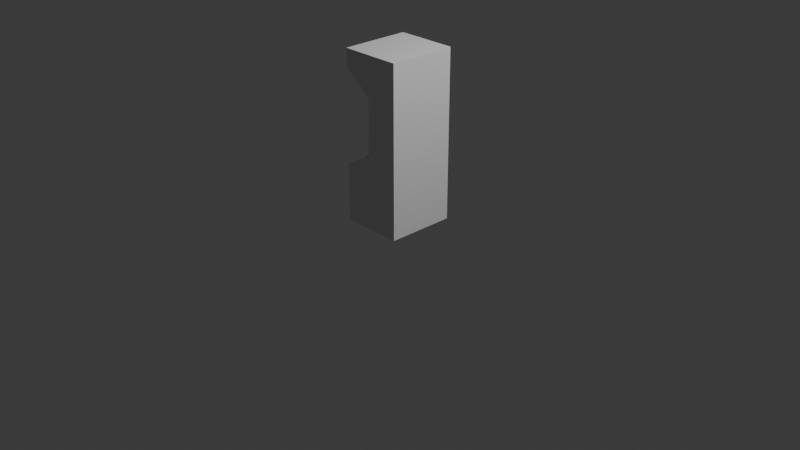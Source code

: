 # Source: arcade.blend  (saved by Blender 4.5.90; exported with 4.5.12 LTS)
import bpy
from mathutils import Matrix  # noqa: F401  (used for matrix-valued properties, if any)

bpy.ops.wm.read_factory_settings(use_empty=True)
scene = bpy.context.scene
scene.name = 'Scene'

# ---- collections
col_collection = bpy.data.collections.new('Collection'); scene.collection.children.link(col_collection)
col_arcade_machine = bpy.data.collections.new('Arcade Machine'); scene.collection.children.link(col_arcade_machine)

# ---- world
world_world = bpy.data.worlds.new('World'); scene.world = world_world
world_world.use_nodes = True; world_world.node_tree.nodes.clear()
_N = world_world.node_tree.nodes; _L = world_world.node_tree.links
n0 = _N.new('ShaderNodeOutputWorld'); n0.name = 'World Output'; n0.location = (200, 100)
n1 = _N.new('ShaderNodeBackground'); n1.name = 'Background'; n1.location = (-200, 100)
n1.inputs[0].default_value = (0.05088, 0.05088, 0.05088, 1.0)
_L.new(n1.outputs[0], n0.inputs[0])
n0.is_active_output = True
world_world.color = (0.05088, 0.05088, 0.05088)
world_world.sun_shadow_jitter_overblur = 0.0

# ---- cameras
cam_camera = bpy.data.cameras.new('Camera')
cam_camera.clip_end = 100.0
cam_camera.ortho_scale = 7.314

# ---- lights
light_light = bpy.data.lights.new('Light', 'POINT')
light_light.energy = 1000.0
light_light.shadow_soft_size = 0.1

# ---- meshes
me_plane_002 = bpy.data.meshes.new('Plane.002')
me_plane_002.from_pydata([(-0.01899, -1.027, 2.483), (-0.01899, 0.9957, 2.483), (-0.01899, 0.9957, 4.166), (-0.01899, -1.027, 4.166), (-0.7486, -0.3632, 2.038), (-0.7675, -0.3626, 2.082), (-0.7246, -0.3669, 2.049), (-0.7435, -0.3663, 2.093), (-0.7018, -0.3757, 2.059), (-0.7207, -0.375, 2.103), (-0.681, -0.3891, 2.068), (-0.6999, -0.3884, 2.112), (-0.6631, -0.4067, 2.076), (-0.682, -0.406, 2.12), (-0.6486, -0.4278, 2.082), (-0.6676, -0.4271, 2.126), (-0.6383, -0.4515, 2.087), (-0.6572, -0.4509, 2.131), (-0.6324, -0.4771, 2.09), (-0.6513, -0.4764, 2.134), (-0.6312, -0.5034, 2.091), (-0.6501, -0.5028, 2.135), (-0.6347, -0.5295, 2.09), (-0.6536, -0.5289, 2.134), (-0.6429, -0.5544, 2.087), (-0.6618, -0.5538, 2.131), (-0.6553, -0.5771, 2.082), (-0.6743, -0.5765, 2.126), (-0.6716, -0.5968, 2.075), (-0.6905, -0.5961, 2.119), (-0.6911, -0.6126, 2.067), (-0.71, -0.612, 2.111), (-0.7129, -0.624, 2.058), (-0.7319, -0.6234, 2.101), (-0.7364, -0.6306, 2.048), (-0.7554, -0.63, 2.091), (-0.7606, -0.6321, 2.037), (-0.7796, -0.6314, 2.081), (-0.7846, -0.6284, 2.027), (-0.8035, -0.6277, 2.071), (-0.8074, -0.6196, 2.017), (-0.8263, -0.619, 2.061), (-0.8282, -0.6062, 2.008), (-0.8471, -0.6055, 2.052), (-0.8461, -0.5886, 2.0), (-0.8651, -0.588, 2.044), (-0.8606, -0.5675, 1.993), (-0.8795, -0.5669, 2.037), (-0.8709, -0.5438, 1.988), (-0.8899, -0.5431, 2.032), (-0.8768, -0.5182, 1.985), (-0.8958, -0.5175, 2.029), (-0.878, -0.4919, 1.984), (-0.897, -0.4912, 2.028), (-0.8745, -0.4658, 1.986), (-0.8934, -0.4651, 2.029), (-0.8663, -0.4409, 1.989), (-0.8852, -0.4402, 2.033), (-0.8539, -0.4182, 1.994), (-0.8728, -0.4175, 2.038), (-0.8376, -0.3985, 2.0), (-0.8565, -0.3978, 2.044), (-0.8182, -0.3827, 2.009), (-0.8371, -0.382, 2.052), (-0.7963, -0.3712, 2.018), (-0.8152, -0.3706, 2.062), (-0.7728, -0.3647, 2.028), (-0.7917, -0.364, 2.072)], [], [(1, 0, 3, 2), (4, 5, 7, 6), (6, 7, 9, 8), (8, 9, 11, 10), (10, 11, 13, 12), (12, 13, 15, 14), (14, 15, 17, 16), (16, 17, 19, 18), (18, 19, 21, 20), (20, 21, 23, 22), (22, 23, 25, 24), (24, 25, 27, 26), (26, 27, 29, 28), (28, 29, 31, 30), (30, 31, 33, 32), (32, 33, 35, 34), (34, 35, 37, 36), (36, 37, 39, 38), (38, 39, 41, 40), (40, 41, 43, 42), (42, 43, 45, 44), (44, 45, 47, 46), (46, 47, 49, 48), (48, 49, 51, 50), (50, 51, 53, 52), (52, 53, 55, 54), (54, 55, 57, 56), (56, 57, 59, 58), (58, 59, 61, 60), (60, 61, 63, 62), (62, 63, 65, 64), (7, 5, 67, 65, 63, 61, 59, 57, 55, 53, 51, 49, 47, 45, 43, 41, 39, 37, 35, 33, 31, 29, 27, 25, 23, 21, 19, 17, 15, 13, 11, 9), (64, 65, 67, 66), (66, 67, 5, 4), (4, 6, 8, 10, 12, 14, 16, 18, 20, 22, 24, 26, 28, 30, 32, 34, 36, 38, 40, 42, 44, 46, 48, 50, 52, 54, 56, 58, 60, 62, 64, 66)])
_uv = me_plane_002.uv_layers.new(name='UVMap')
_uv.uv.foreach_set('vector', [0.0, 0.9272, 0.0, 0.07278, 0.0, 0.07278, 0.0, 0.9272, 1.0, 0.5, 1.0, 1.0, 0.9688, 1.0, 0.9688, 0.5, 0.9688, 0.5, 0.9688, 1.0, 0.9375, 1.0, 0.9375, 0.5, 0.9375, 0.5, 0.9375, 1.0, 0.9062, 1.0, 0.9062, 0.5, 0.9062, 0.5, 0.9062, 1.0, 0.875, 1.0, 0.875, 0.5, 0.875, 0.5, 0.875, 1.0, 0.8438, 1.0, 0.8438, 0.5, 0.8438, 0.5, 0.8438, 1.0, 0.8125, 1.0, 0.8125, 0.5, 0.8125, 0.5, 0.8125, 1.0, 0.7812, 1.0, 0.7812, 0.5, 0.7812, 0.5, 0.7812, 1.0, 0.75, 1.0, 0.75, 0.5, 0.75, 0.5, 0.75, 1.0, 0.7188, 1.0, 0.7188, 0.5, 0.7188, 0.5, 0.7188, 1.0, 0.6875, 1.0, 0.6875, 0.5, 0.6875, 0.5, 0.6875, 1.0, 0.6562, 1.0, 0.6562, 0.5, 0.6562, 0.5, 0.6562, 1.0, 0.625, 1.0, 0.625, 0.5, 0.625, 0.5, 0.625, 1.0, 0.5938, 1.0, 0.5938, 0.5, 0.5938, 0.5, 0.5938, 1.0, 0.5625, 1.0, 0.5625, 0.5, 0.5625, 0.5, 0.5625, 1.0, 0.5312, 1.0, 0.5312, 0.5, 0.5312, 0.5, 0.5312, 1.0, 0.5, 1.0, 0.5, 0.5, 0.5, 0.5, 0.5, 1.0, 0.4688, 1.0, 0.4688, 0.5, 0.4688, 0.5, 0.4688, 1.0, 0.4375, 1.0, 0.4375, 0.5, 0.4375, 0.5, 0.4375, 1.0, 0.4062, 1.0, 0.4062, 0.5, 0.4062, 0.5, 0.4062, 1.0, 0.375, 1.0, 0.375, 0.5, 0.375, 0.5, 0.375, 1.0, 0.3438, 1.0, 0.3438, 0.5, 0.3438, 0.5, 0.3438, 1.0, 0.3125, 1.0, 0.3125, 0.5, 0.3125, 0.5, 0.3125, 1.0, 0.2812, 1.0, 0.2812, 0.5, 0.2812, 0.5, 0.2812, 1.0, 0.25, 1.0, 0.25, 0.5, 0.25, 0.5, 0.25, 1.0, 0.2188, 1.0, 0.2188, 0.5, 0.2188, 0.5, 0.2188, 1.0, 0.1875, 1.0, 0.1875, 0.5, 0.1875, 0.5, 0.1875, 1.0, 0.1562, 1.0, 0.1562, 0.5, 0.1562, 0.5, 0.1562, 1.0, 0.125, 1.0, 0.125, 0.5, 0.125, 0.5, 0.125, 1.0, 0.09375, 1.0, 0.09375, 0.5, 0.09375, 0.5, 0.09375, 1.0, 0.0625, 1.0, 0.0625, 0.5, 0.2968, 0.4854, 0.25, 0.49, 0.2032, 0.4854, 0.1582, 0.4717, 0.1167, 0.4496, 0.08029, 0.4197, 0.05045, 0.3833, 0.02827, 0.3418, 0.01461, 0.2968, 0.01, 0.25, 0.01461, 0.2032, 0.02827, 0.1582, 0.05045, 0.1167, 0.08029, 0.08029, 0.1167, 0.05045, 0.1582, 0.02827, 0.2032, 0.01461, 0.25, 0.01, 0.2968, 0.01461, 0.3418, 0.02827, 0.3833, 0.05045, 0.4197, 0.08029, 0.4496, 0.1167, 0.4717, 0.1582, 0.4854, 0.2032, 0.49, 0.25, 0.4854, 0.2968, 0.4717, 0.3418, 0.4496, 0.3833, 0.4197, 0.4197, 0.3833, 0.4496, 0.3418, 0.4717, 0.0625, 0.5, 0.0625, 1.0, 0.03125, 1.0, 0.03125, 0.5, 0.03125, 0.5, 0.03125, 1.0, 0.0, 1.0, 0.0, 0.5, 0.75, 0.49, 0.7968, 0.4854, 0.8418, 0.4717, 0.8833, 0.4496, 0.9197, 0.4197, 0.9496, 0.3833, 0.9717, 0.3418, 0.9854, 0.2968, 0.99, 0.25, 0.9854, 0.2032, 0.9717, 0.1582, 0.9496, 0.1167, 0.9197, 0.08029, 0.8833, 0.05045, 0.8418, 0.02827, 0.7968, 0.01461, 0.75, 0.01, 0.7032, 0.01461, 0.6582, 0.02827, 0.6167, 0.05045, 0.5803, 0.08029, 0.5504, 0.1167, 0.5283, 0.1582, 0.5146, 0.2032, 0.51, 0.25, 0.5146, 0.2968, 0.5283, 0.3418, 0.5504, 0.3833, 0.5803, 0.4197, 0.6167, 0.4496, 0.6582, 0.4717, 0.7032, 0.4854])
me_plane_002.update()
me_plane_001 = bpy.data.meshes.new('Plane.001')
me_plane_001.from_pydata([(-0.07466, 1.104, 4.262), (-0.07466, -1.156, 4.262), (1.0, -1.156, 4.262), (1.0, 1.104, 4.262), (1.0, 1.104, 1.918), (1.0, -1.156, 1.918), (-1.0, -1.156, 1.918), (-1.0, 1.104, 1.918), (1.0, 1.104, 2.387), (-0.07466, -1.156, 2.387), (1.0, -1.156, 2.387), (-0.07466, 1.104, 2.387), (-1.0, 1.104, 4.969), (-1.0, -1.156, 4.969), (1.0, -1.156, 4.969), (1.0, 1.104, 4.969), (-0.07466, 0.9397, 2.532), (-0.07466, -0.9918, 2.532), (-0.07466, -0.9918, 4.117), (-0.07466, 0.9397, 4.117), (-0.01899, -0.9918, 2.532), (-0.01899, 0.9397, 2.532), (-0.01899, 0.9397, 4.117), (-0.01899, -0.9918, 4.117), (-1.0, 1.104, 5.544), (-1.0, -1.156, 5.544), (1.0, -1.156, 5.544), (1.0, 1.104, 5.544), (-1.0, 1.104, 1.918), (1.0, 1.104, 1.918), (1.0, -1.156, 1.449), (-1.0, 1.104, 1.449), (1.0, 1.104, 1.449), (-1.0, -1.156, 1.449), (-1.0, 1.104, 1.449), (1.0, 1.104, 1.449), (1.0, 1.104, 2.384e-07), (-1.0, 1.104, 2.384e-07), (1.0, -1.156, 2.384e-07), (-1.0, -1.156, 2.384e-07), (1.0, -1.156, 1.449), (-1.0, -1.156, 1.449), (-1.0, 1.104, 1.449), (-1.0, 1.104, 1.449), (1.0, 1.104, 1.449), (1.0, 1.104, 1.449), (1.0, -1.156, 1.449), (-1.0, -1.156, 1.449), (-1.0, 1.104, 1.449), (1.0, 1.104, 1.449), (-1.0, 1.104, 1.449), (1.0, 1.104, 1.449), (1.0, 1.104, 1.449), (1.0, 1.104, 1.449), (-1.0, -1.156, 1.449), (-1.0, 1.104, 1.449), (1.0, -1.156, 1.449), (1.0, 1.104, 1.449), (1.0, -1.156, 1.449), (-1.0, 1.104, 1.449), (1.0, 1.104, 1.449), (-1.0, -1.156, 1.449), (-1.0, 1.104, 1.449), (1.0, 1.104, 2.384e-07), (-1.0, 1.104, 2.384e-07)], [], [(2, 3, 15, 14), (10, 8, 3, 2), (17, 18, 23, 20), (8, 11, 0, 3), (9, 10, 2, 1), (33, 30, 5, 6), (31, 33, 6, 7), (30, 32, 4, 5), (6, 5, 10, 9), (4, 7, 11, 8), (7, 6, 9, 11), (5, 4, 8, 10), (15, 12, 24, 27), (0, 1, 13, 12), (3, 0, 12, 15), (1, 2, 14, 13), (11, 9, 17, 16), (9, 1, 18, 17), (1, 0, 19, 18), (0, 11, 16, 19), (16, 17, 20, 21), (18, 19, 22, 23), (19, 16, 21, 22), (25, 26, 27, 24), (13, 14, 26, 25), (14, 15, 27, 26), (12, 13, 25, 24), (35, 34, 28, 29), (7, 4, 29, 28), (31, 7, 28, 34), (4, 32, 35, 29), (31, 34, 43, 42), (34, 35, 45, 43), (33, 31, 42, 47), (35, 32, 44, 45), (32, 30, 46, 44), (30, 33, 47, 46), (39, 37, 36, 38), (51, 49, 52, 53), (50, 51, 53, 55), (40, 41, 54, 56), (49, 40, 56, 52), (45, 44, 57, 60), (44, 46, 58, 57), (46, 47, 61, 58), (42, 43, 59, 62), (43, 45, 60, 59), (47, 42, 62, 61), (58, 61, 41, 40), (62, 59, 50, 48), (59, 60, 51, 50), (61, 62, 48, 41), (60, 57, 49, 51), (57, 58, 40, 49), (36, 37, 64, 63), (52, 36, 63, 53), (63, 64, 55, 53), (38, 36, 52, 56), (39, 38, 56, 54), (48, 50, 55, 64, 37, 39, 54, 41)])
_uv = me_plane_001.uv_layers.new(name='UVMap')
_uv.uv.foreach_set('vector', [1.0, 0.0, 1.0, 1.0, 1.0, 1.0, 1.0, 0.0, 1.0, 0.0, 1.0, 1.0, 1.0, 1.0, 1.0, 0.0, 0.0, 0.07278, 0.0, 0.07278, 0.0, 0.07278, 0.0, 0.07278, 1.0, 1.0, 0.0, 1.0, 0.0, 1.0, 1.0, 1.0, 0.0, 0.0, 1.0, 0.0, 1.0, 0.0, 0.0, 0.0, 0.0, 0.0, 1.0, 0.0, 1.0, 0.0, 0.0, 0.0, 0.0, 1.0, 0.0, 0.0, 0.0, 0.0, 0.0, 1.0, 1.0, 0.0, 1.0, 1.0, 1.0, 1.0, 1.0, 0.0, 0.0, 0.0, 1.0, 0.0, 1.0, 0.0, 0.0, 0.0, 1.0, 1.0, 0.0, 1.0, 0.0, 1.0, 1.0, 1.0, 0.0, 1.0, 0.0, 0.0, 0.0, 0.0, 0.0, 1.0, 1.0, 0.0, 1.0, 1.0, 1.0, 1.0, 1.0, 0.0, 1.0, 1.0, 0.0, 1.0, 0.0, 1.0, 1.0, 1.0, 0.0, 1.0, 0.0, 0.0, 0.0, 0.0, 0.0, 1.0, 1.0, 1.0, 0.0, 1.0, 0.0, 1.0, 1.0, 1.0, 0.0, 0.0, 1.0, 0.0, 1.0, 0.0, 0.0, 0.0, 0.0, 1.0, 0.0, 0.0, 0.0, 0.07278, 0.0, 0.9272, 0.0, 0.0, 0.0, 0.0, 0.0, 0.07278, 0.0, 0.07278, 0.0, 0.0, 0.0, 1.0, 0.0, 0.9272, 0.0, 0.07278, 0.0, 1.0, 0.0, 1.0, 0.0, 0.9272, 0.0, 0.9272, 0.0, 0.9272, 0.0, 0.07278, 0.0, 0.07278, 0.0, 0.9272, 0.0, 0.07278, 0.0, 0.9272, 0.0, 0.9272, 0.0, 0.07278, 0.0, 0.9272, 0.0, 0.9272, 0.0, 0.9272, 0.0, 0.9272, 0.0, 0.0, 1.0, 0.0, 1.0, 1.0, 0.0, 1.0, 0.0, 0.0, 1.0, 0.0, 1.0, 0.0, 0.0, 0.0, 1.0, 0.0, 1.0, 1.0, 1.0, 1.0, 1.0, 0.0, 0.0, 1.0, 0.0, 0.0, 0.0, 0.0, 0.0, 1.0, 1.0, 1.0, 0.0, 1.0, 0.0, 1.0, 1.0, 1.0, 0.0, 1.0, 1.0, 1.0, 1.0, 1.0, 0.0, 1.0, 0.0, 1.0, 0.0, 1.0, 0.0, 1.0, 0.0, 1.0, 1.0, 1.0, 1.0, 1.0, 1.0, 1.0, 1.0, 1.0, 0.0, 1.0, 0.0, 1.0, 0.0, 1.0, 0.0, 1.0, 0.0, 1.0, 1.0, 1.0, 1.0, 1.0, 0.0, 1.0, 0.0, 0.0, 0.0, 1.0, 0.0, 1.0, 0.0, 0.0, 1.0, 1.0, 1.0, 1.0, 1.0, 1.0, 1.0, 1.0, 1.0, 1.0, 1.0, 0.0, 1.0, 0.0, 1.0, 1.0, 1.0, 0.0, 0.0, 0.0, 0.0, 0.0, 1.0, 0.0, 0.0, 0.0, 0.0, 1.0, 1.0, 1.0, 1.0, 0.0, 1.0, 1.0, 1.0, 1.0, 1.0, 1.0, 1.0, 1.0, 0.0, 1.0, 1.0, 1.0, 1.0, 1.0, 0.0, 1.0, 1.0, 0.0, 0.0, 0.0, 0.0, 0.0, 1.0, 0.0, 1.0, 1.0, 1.0, 0.0, 1.0, 0.0, 1.0, 1.0, 1.0, 1.0, 1.0, 1.0, 1.0, 1.0, 1.0, 1.0, 1.0, 1.0, 1.0, 0.0, 1.0, 0.0, 1.0, 1.0, 1.0, 0.0, 0.0, 0.0, 0.0, 0.0, 1.0, 0.0, 0.0, 1.0, 0.0, 1.0, 0.0, 1.0, 0.0, 1.0, 0.0, 1.0, 1.0, 1.0, 1.0, 1.0, 0.0, 1.0, 0.0, 0.0, 0.0, 1.0, 0.0, 1.0, 0.0, 0.0, 1.0, 0.0, 0.0, 0.0, 0.0, 0.0, 1.0, 0.0, 0.0, 1.0, 0.0, 1.0, 0.0, 1.0, 0.0, 1.0, 0.0, 1.0, 1.0, 1.0, 1.0, 1.0, 0.0, 1.0, 0.0, 0.0, 0.0, 1.0, 0.0, 1.0, 0.0, 0.0, 1.0, 1.0, 1.0, 1.0, 1.0, 1.0, 1.0, 1.0, 1.0, 1.0, 1.0, 0.0, 1.0, 0.0, 1.0, 1.0, 1.0, 1.0, 0.0, 1.0, 0.0, 1.0, 1.0, 1.0, 1.0, 1.0, 1.0, 1.0, 1.0, 1.0, 1.0, 1.0, 1.0, 1.0, 0.0, 1.0, 0.0, 1.0, 1.0, 1.0, 1.0, 0.0, 1.0, 1.0, 1.0, 1.0, 1.0, 0.0, 0.0, 0.0, 1.0, 0.0, 1.0, 0.0, 0.0, 0.0, 0.0, 1.0, 0.0, 1.0, 0.0, 1.0, 0.0, 1.0, 0.0, 1.0, 0.0, 0.0, 0.0, 0.0, 0.0, 0.0])
me_plane_001.update()

# ---- objects
ob_light = bpy.data.objects.new('Light', light_light)
ob_camera = bpy.data.objects.new('Camera', cam_camera)
ob_screen = bpy.data.objects.new('Screen', me_plane_002)
ob_machine = bpy.data.objects.new('Machine', me_plane_001)

# ---- transforms, parenting, visibility, modifiers, constraints
ob_light.location = (4.076, 1.005, 5.904)
ob_light.rotation_euler = (0.6503, 0.05522, 1.866)
ob_light.lock_rotations_4d = False
ob_light.empty_display_type = 'ARROWS'
ob_light.color = (0.0, 0.0, 0.0, 0.0)
ob_light.lineart.crease_threshold = 0.0
ob_camera.location = (7.359, -6.926, 4.958)
ob_camera.rotation_euler = (1.109, 0.0, 0.8149)
ob_camera.lock_rotations_4d = False
ob_camera.empty_display_type = 'ARROWS'
ob_camera.color = (0.0, 0.0, 0.0, 0.0)
ob_camera.display_type = 'WIRE'
ob_camera.lineart.crease_threshold = 0.0
ob_screen.location = (0.0, 0.0, 0.0)
ob_screen.scale = (0.3246, 0.3246, 0.3246)
ob_machine.location = (0.0, 0.0, 0.0)
ob_machine.scale = (0.3246, 0.3246, 0.3246)

# ---- collection membership
col_collection.objects.link(ob_light)
col_collection.objects.link(ob_camera)
col_arcade_machine.objects.link(ob_screen)
col_arcade_machine.objects.link(ob_machine)

# ---- scene / render settings (as saved in the file)
scene.camera = ob_camera
scene.frame_start = 1; scene.frame_end = 250; scene.frame_set(1)
scene.render.engine = 'BLENDER_EEVEE_NEXT'
bpy.context.view_layer.update()

